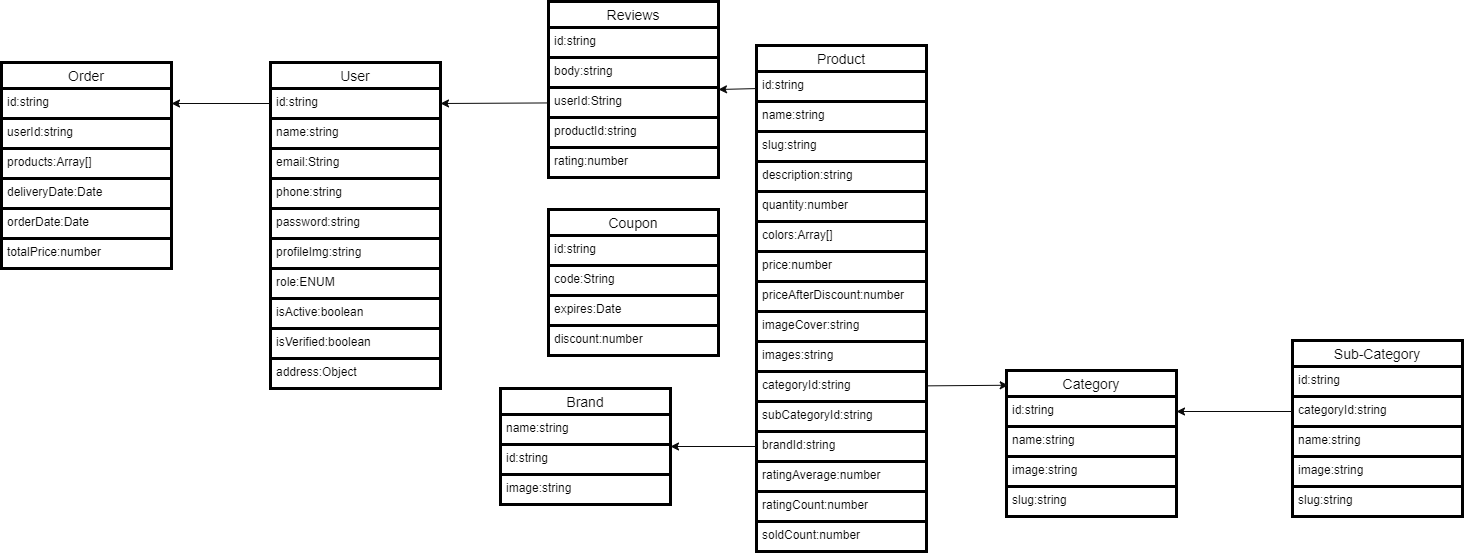

The diagram above was exported from draw.io. Its source (the exported page's mxGraphModel, read from the mxfile embedded in the PNG):
<mxGraphModel dx="3150" dy="2285" grid="0" gridSize="10" guides="1" tooltips="1" connect="1" arrows="1" fold="1" page="1" pageScale="1" pageWidth="1100" pageHeight="850" background="#ffffff" math="0" shadow="0">
  <root>
    <mxCell id="0" />
    <mxCell id="1" parent="0" />
    <mxCell id="3" value="Product" style="swimlane;fontStyle=0;childLayout=stackLayout;horizontal=1;startSize=26;horizontalStack=0;resizeParent=1;resizeParentMax=0;resizeLast=0;collapsible=1;marginBottom=0;align=center;fontSize=14;fillColor=none;strokeColor=#000000;strokeWidth=3;fontColor=#050505;" vertex="1" parent="1">
      <mxGeometry x="225" y="-325" width="170" height="506" as="geometry" />
    </mxCell>
    <mxCell id="76" value="id:string" style="text;spacingLeft=4;spacingRight=4;overflow=hidden;rotatable=0;points=[[0,0.5],[1,0.5]];portConstraint=eastwest;fontSize=12;fillColor=none;strokeColor=#000000;strokeWidth=3;fontStyle=0;fontColor=#050505;" vertex="1" parent="3">
      <mxGeometry y="26" width="170" height="30" as="geometry" />
    </mxCell>
    <mxCell id="4" value="name:string" style="text;strokeColor=#000000;fillColor=none;spacingLeft=4;spacingRight=4;overflow=hidden;rotatable=0;points=[[0,0.5],[1,0.5]];portConstraint=eastwest;fontSize=12;strokeWidth=3;fontStyle=0;fontColor=#050505;" vertex="1" parent="3">
      <mxGeometry y="56" width="170" height="30" as="geometry" />
    </mxCell>
    <mxCell id="5" value="slug:string" style="text;spacingLeft=4;spacingRight=4;overflow=hidden;rotatable=0;points=[[0,0.5],[1,0.5]];portConstraint=eastwest;fontSize=12;fillColor=none;strokeColor=#000000;strokeWidth=3;fontStyle=0;fontColor=#050505;" vertex="1" parent="3">
      <mxGeometry y="86" width="170" height="30" as="geometry" />
    </mxCell>
    <mxCell id="6" value="description:string" style="text;spacingLeft=4;spacingRight=4;overflow=hidden;rotatable=0;points=[[0,0.5],[1,0.5]];portConstraint=eastwest;fontSize=12;fillColor=none;strokeColor=#000000;strokeWidth=3;fontStyle=0;fontColor=#050505;" vertex="1" parent="3">
      <mxGeometry y="116" width="170" height="30" as="geometry" />
    </mxCell>
    <mxCell id="8" value="quantity:number" style="text;spacingLeft=4;spacingRight=4;overflow=hidden;rotatable=0;points=[[0,0.5],[1,0.5]];portConstraint=eastwest;fontSize=12;fillColor=none;strokeColor=#000000;strokeWidth=3;fontStyle=0;fontColor=#050505;" vertex="1" parent="3">
      <mxGeometry y="146" width="170" height="30" as="geometry" />
    </mxCell>
    <mxCell id="9" value="colors:Array[]" style="text;spacingLeft=4;spacingRight=4;overflow=hidden;rotatable=0;points=[[0,0.5],[1,0.5]];portConstraint=eastwest;fontSize=12;fillColor=none;strokeColor=#000000;strokeWidth=3;fontStyle=0;fontColor=#050505;" vertex="1" parent="3">
      <mxGeometry y="176" width="170" height="30" as="geometry" />
    </mxCell>
    <mxCell id="10" value="price:number" style="text;spacingLeft=4;spacingRight=4;overflow=hidden;rotatable=0;points=[[0,0.5],[1,0.5]];portConstraint=eastwest;fontSize=12;fillColor=none;strokeColor=#000000;strokeWidth=3;fontStyle=0;fontColor=#050505;" vertex="1" parent="3">
      <mxGeometry y="206" width="170" height="30" as="geometry" />
    </mxCell>
    <mxCell id="11" value="priceAfterDiscount:number" style="text;spacingLeft=4;spacingRight=4;overflow=hidden;rotatable=0;points=[[0,0.5],[1,0.5]];portConstraint=eastwest;fontSize=12;fillColor=none;strokeColor=#000000;strokeWidth=3;fontStyle=0;fontColor=#050505;" vertex="1" parent="3">
      <mxGeometry y="236" width="170" height="30" as="geometry" />
    </mxCell>
    <mxCell id="12" value="imageCover:string" style="text;spacingLeft=4;spacingRight=4;overflow=hidden;rotatable=0;points=[[0,0.5],[1,0.5]];portConstraint=eastwest;fontSize=12;fillColor=none;strokeColor=#000000;strokeWidth=3;fontStyle=0;fontColor=#050505;" vertex="1" parent="3">
      <mxGeometry y="266" width="170" height="30" as="geometry" />
    </mxCell>
    <mxCell id="13" value="images:string" style="text;spacingLeft=4;spacingRight=4;overflow=hidden;rotatable=0;points=[[0,0.5],[1,0.5]];portConstraint=eastwest;fontSize=12;fillColor=none;strokeColor=#000000;strokeWidth=3;fontStyle=0;fontColor=#050505;" vertex="1" parent="3">
      <mxGeometry y="296" width="170" height="30" as="geometry" />
    </mxCell>
    <mxCell id="14" value="categoryId:string" style="text;spacingLeft=4;spacingRight=4;overflow=hidden;rotatable=0;points=[[0,0.5],[1,0.5]];portConstraint=eastwest;fontSize=12;fillColor=none;strokeColor=#000000;strokeWidth=3;fontStyle=0;fontColor=#050505;" vertex="1" parent="3">
      <mxGeometry y="326" width="170" height="30" as="geometry" />
    </mxCell>
    <mxCell id="15" value="subCategoryId:string" style="text;spacingLeft=4;spacingRight=4;overflow=hidden;rotatable=0;points=[[0,0.5],[1,0.5]];portConstraint=eastwest;fontSize=12;fillColor=none;strokeColor=#000000;strokeWidth=3;fontStyle=0;fontColor=#050505;" vertex="1" parent="3">
      <mxGeometry y="356" width="170" height="30" as="geometry" />
    </mxCell>
    <mxCell id="16" value="brandId:string" style="text;spacingLeft=4;spacingRight=4;overflow=hidden;rotatable=0;points=[[0,0.5],[1,0.5]];portConstraint=eastwest;fontSize=12;fillColor=none;strokeColor=#000000;strokeWidth=3;fontStyle=0;fontColor=#050505;" vertex="1" parent="3">
      <mxGeometry y="386" width="170" height="30" as="geometry" />
    </mxCell>
    <mxCell id="17" value="ratingAverage:number" style="text;spacingLeft=4;spacingRight=4;overflow=hidden;rotatable=0;points=[[0,0.5],[1,0.5]];portConstraint=eastwest;fontSize=12;fillColor=none;strokeColor=#000000;strokeWidth=3;fontStyle=0;fontColor=#050505;" vertex="1" parent="3">
      <mxGeometry y="416" width="170" height="30" as="geometry" />
    </mxCell>
    <mxCell id="18" value="ratingCount:number" style="text;spacingLeft=4;spacingRight=4;overflow=hidden;rotatable=0;points=[[0,0.5],[1,0.5]];portConstraint=eastwest;fontSize=12;fillColor=none;strokeColor=#000000;strokeWidth=3;fontStyle=0;fontColor=#050505;" vertex="1" parent="3">
      <mxGeometry y="446" width="170" height="30" as="geometry" />
    </mxCell>
    <mxCell id="19" value="soldCount:number" style="text;spacingLeft=4;spacingRight=4;overflow=hidden;rotatable=0;points=[[0,0.5],[1,0.5]];portConstraint=eastwest;fontSize=12;fillColor=none;strokeColor=#000000;strokeWidth=3;fontStyle=0;fontColor=#050505;" vertex="1" parent="3">
      <mxGeometry y="476" width="170" height="30" as="geometry" />
    </mxCell>
    <mxCell id="20" value="User" style="swimlane;fontStyle=0;childLayout=stackLayout;horizontal=1;startSize=26;horizontalStack=0;resizeParent=1;resizeParentMax=0;resizeLast=0;collapsible=1;marginBottom=0;align=center;fontSize=14;fillColor=none;strokeColor=#000000;strokeWidth=3;fontColor=#050505;" vertex="1" parent="1">
      <mxGeometry x="-261" y="-308" width="170" height="326" as="geometry" />
    </mxCell>
    <mxCell id="75" value="id:string" style="text;strokeColor=#000000;fillColor=none;spacingLeft=4;spacingRight=4;overflow=hidden;rotatable=0;points=[[0,0.5],[1,0.5]];portConstraint=eastwest;fontSize=12;strokeWidth=3;fontStyle=0;fontColor=#050505;" vertex="1" parent="20">
      <mxGeometry y="26" width="170" height="30" as="geometry" />
    </mxCell>
    <mxCell id="21" value="name:string    " style="text;strokeColor=#000000;fillColor=none;spacingLeft=4;spacingRight=4;overflow=hidden;rotatable=0;points=[[0,0.5],[1,0.5]];portConstraint=eastwest;fontSize=12;strokeWidth=3;fontStyle=0;fontColor=#050505;" vertex="1" parent="20">
      <mxGeometry y="56" width="170" height="30" as="geometry" />
    </mxCell>
    <mxCell id="22" value="email:String" style="text;spacingLeft=4;spacingRight=4;overflow=hidden;rotatable=0;points=[[0,0.5],[1,0.5]];portConstraint=eastwest;fontSize=12;fillColor=none;strokeColor=#000000;strokeWidth=3;fontStyle=0;fontColor=#050505;" vertex="1" parent="20">
      <mxGeometry y="86" width="170" height="30" as="geometry" />
    </mxCell>
    <mxCell id="23" value="phone:string" style="text;spacingLeft=4;spacingRight=4;overflow=hidden;rotatable=0;points=[[0,0.5],[1,0.5]];portConstraint=eastwest;fontSize=12;fillColor=none;strokeColor=#000000;strokeWidth=3;fontStyle=0;fontColor=#050505;" vertex="1" parent="20">
      <mxGeometry y="116" width="170" height="30" as="geometry" />
    </mxCell>
    <mxCell id="24" value="password:string" style="text;spacingLeft=4;spacingRight=4;overflow=hidden;rotatable=0;points=[[0,0.5],[1,0.5]];portConstraint=eastwest;fontSize=12;fillColor=none;strokeColor=#000000;strokeWidth=3;fontStyle=0;fontColor=#050505;" vertex="1" parent="20">
      <mxGeometry y="146" width="170" height="30" as="geometry" />
    </mxCell>
    <mxCell id="25" value="profileImg:string" style="text;spacingLeft=4;spacingRight=4;overflow=hidden;rotatable=0;points=[[0,0.5],[1,0.5]];portConstraint=eastwest;fontSize=12;fillColor=none;strokeColor=#000000;strokeWidth=3;fontStyle=0;fontColor=#050505;" vertex="1" parent="20">
      <mxGeometry y="176" width="170" height="30" as="geometry" />
    </mxCell>
    <mxCell id="26" value="role:ENUM" style="text;spacingLeft=4;spacingRight=4;overflow=hidden;rotatable=0;points=[[0,0.5],[1,0.5]];portConstraint=eastwest;fontSize=12;fillColor=none;strokeColor=#000000;strokeWidth=3;fontStyle=0;fontColor=#050505;" vertex="1" parent="20">
      <mxGeometry y="206" width="170" height="30" as="geometry" />
    </mxCell>
    <mxCell id="27" value="isActive:boolean" style="text;spacingLeft=4;spacingRight=4;overflow=hidden;rotatable=0;points=[[0,0.5],[1,0.5]];portConstraint=eastwest;fontSize=12;fillColor=none;strokeColor=#000000;strokeWidth=3;fontStyle=0;fontColor=#050505;" vertex="1" parent="20">
      <mxGeometry y="236" width="170" height="30" as="geometry" />
    </mxCell>
    <mxCell id="28" value="isVerified:boolean" style="text;spacingLeft=4;spacingRight=4;overflow=hidden;rotatable=0;points=[[0,0.5],[1,0.5]];portConstraint=eastwest;fontSize=12;fillColor=none;strokeColor=#000000;strokeWidth=3;fontStyle=0;fontColor=#050505;" vertex="1" parent="20">
      <mxGeometry y="266" width="170" height="30" as="geometry" />
    </mxCell>
    <mxCell id="66" value="address:Object" style="text;spacingLeft=4;spacingRight=4;overflow=hidden;rotatable=0;points=[[0,0.5],[1,0.5]];portConstraint=eastwest;fontSize=12;fillColor=none;strokeColor=#000000;strokeWidth=3;fontStyle=0;fontColor=#050505;" vertex="1" parent="20">
      <mxGeometry y="296" width="170" height="30" as="geometry" />
    </mxCell>
    <mxCell id="36" value="Brand" style="swimlane;fontStyle=0;childLayout=stackLayout;horizontal=1;startSize=26;horizontalStack=0;resizeParent=1;resizeParentMax=0;resizeLast=0;collapsible=1;marginBottom=0;align=center;fontSize=14;fillColor=none;strokeColor=#000000;strokeWidth=3;fontColor=#050505;" vertex="1" parent="1">
      <mxGeometry x="-31" y="18" width="170" height="116" as="geometry" />
    </mxCell>
    <mxCell id="37" value="name:string    " style="text;strokeColor=#000000;fillColor=none;spacingLeft=4;spacingRight=4;overflow=hidden;rotatable=0;points=[[0,0.5],[1,0.5]];portConstraint=eastwest;fontSize=12;strokeWidth=3;fontStyle=0;fontColor=#050505;" vertex="1" parent="36">
      <mxGeometry y="26" width="170" height="30" as="geometry" />
    </mxCell>
    <mxCell id="74" value="id:string    " style="text;strokeColor=#000000;fillColor=none;spacingLeft=4;spacingRight=4;overflow=hidden;rotatable=0;points=[[0,0.5],[1,0.5]];portConstraint=eastwest;fontSize=12;strokeWidth=3;fontStyle=0;fontColor=#050505;" vertex="1" parent="36">
      <mxGeometry y="56" width="170" height="30" as="geometry" />
    </mxCell>
    <mxCell id="38" value="image:string" style="text;spacingLeft=4;spacingRight=4;overflow=hidden;rotatable=0;points=[[0,0.5],[1,0.5]];portConstraint=eastwest;fontSize=12;fillColor=none;strokeColor=#000000;strokeWidth=3;fontStyle=0;fontColor=#050505;" vertex="1" parent="36">
      <mxGeometry y="86" width="170" height="30" as="geometry" />
    </mxCell>
    <mxCell id="45" value="Category" style="swimlane;fontStyle=0;childLayout=stackLayout;horizontal=1;startSize=26;horizontalStack=0;resizeParent=1;resizeParentMax=0;resizeLast=0;collapsible=1;marginBottom=0;align=center;fontSize=14;fillColor=none;strokeColor=#000000;strokeWidth=3;fontColor=#050505;" vertex="1" parent="1">
      <mxGeometry x="475" width="170" height="146" as="geometry" />
    </mxCell>
    <mxCell id="72" value="id:string" style="text;spacingLeft=4;spacingRight=4;overflow=hidden;rotatable=0;points=[[0,0.5],[1,0.5]];portConstraint=eastwest;fontSize=12;fillColor=none;strokeColor=#000000;strokeWidth=3;fontStyle=0;fontColor=#050505;" vertex="1" parent="45">
      <mxGeometry y="26" width="170" height="30" as="geometry" />
    </mxCell>
    <mxCell id="46" value="name:string    " style="text;spacingLeft=4;spacingRight=4;overflow=hidden;rotatable=0;points=[[0,0.5],[1,0.5]];portConstraint=eastwest;fontSize=12;fillColor=none;strokeColor=#000000;strokeWidth=3;fontStyle=0;fontColor=#050505;" vertex="1" parent="45">
      <mxGeometry y="56" width="170" height="30" as="geometry" />
    </mxCell>
    <mxCell id="47" value="image:string" style="text;spacingLeft=4;spacingRight=4;overflow=hidden;rotatable=0;points=[[0,0.5],[1,0.5]];portConstraint=eastwest;fontSize=12;fillColor=none;strokeColor=#000000;strokeWidth=3;fontStyle=0;fontColor=#050505;" vertex="1" parent="45">
      <mxGeometry y="86" width="170" height="30" as="geometry" />
    </mxCell>
    <mxCell id="48" value="slug:string" style="text;spacingLeft=4;spacingRight=4;overflow=hidden;rotatable=0;points=[[0,0.5],[1,0.5]];portConstraint=eastwest;fontSize=12;fillColor=none;strokeColor=#000000;strokeWidth=3;fontStyle=0;fontColor=#050505;" vertex="1" parent="45">
      <mxGeometry y="116" width="170" height="30" as="geometry" />
    </mxCell>
    <mxCell id="49" value="Reviews" style="swimlane;fontStyle=0;childLayout=stackLayout;horizontal=1;startSize=26;horizontalStack=0;resizeParent=1;resizeParentMax=0;resizeLast=0;collapsible=1;marginBottom=0;align=center;fontSize=14;fillColor=none;strokeColor=#000000;strokeWidth=3;fontColor=#050505;" vertex="1" parent="1">
      <mxGeometry x="17" y="-369" width="170" height="176" as="geometry" />
    </mxCell>
    <mxCell id="50" value="id:string" style="text;spacingLeft=4;spacingRight=4;overflow=hidden;rotatable=0;points=[[0,0.5],[1,0.5]];portConstraint=eastwest;fontSize=12;fillColor=none;strokeColor=#000000;strokeWidth=3;fontStyle=0;fontColor=#050505;" vertex="1" parent="49">
      <mxGeometry y="26" width="170" height="30" as="geometry" />
    </mxCell>
    <mxCell id="70" value="body:string" style="text;spacingLeft=4;spacingRight=4;overflow=hidden;rotatable=0;points=[[0,0.5],[1,0.5]];portConstraint=eastwest;fontSize=12;fillColor=none;strokeColor=#000000;strokeWidth=3;fontStyle=0;fontColor=#050505;" vertex="1" parent="49">
      <mxGeometry y="56" width="170" height="30" as="geometry" />
    </mxCell>
    <mxCell id="51" value="userId:String" style="text;spacingLeft=4;spacingRight=4;overflow=hidden;rotatable=0;points=[[0,0.5],[1,0.5]];portConstraint=eastwest;fontSize=12;fillColor=none;strokeColor=#000000;strokeWidth=3;fontStyle=0;fontColor=#050505;" vertex="1" parent="49">
      <mxGeometry y="86" width="170" height="30" as="geometry" />
    </mxCell>
    <mxCell id="52" value="productId:string" style="text;spacingLeft=4;spacingRight=4;overflow=hidden;rotatable=0;points=[[0,0.5],[1,0.5]];portConstraint=eastwest;fontSize=12;fillColor=none;strokeColor=#000000;strokeWidth=3;fontStyle=0;fontColor=#050505;" vertex="1" parent="49">
      <mxGeometry y="116" width="170" height="30" as="geometry" />
    </mxCell>
    <mxCell id="53" value="rating:number" style="text;spacingLeft=4;spacingRight=4;overflow=hidden;rotatable=0;points=[[0,0.5],[1,0.5]];portConstraint=eastwest;fontSize=12;fillColor=none;strokeColor=#000000;strokeWidth=3;fontStyle=0;fontColor=#050505;" vertex="1" parent="49">
      <mxGeometry y="146" width="170" height="30" as="geometry" />
    </mxCell>
    <mxCell id="54" value="Coupon" style="swimlane;fontStyle=0;childLayout=stackLayout;horizontal=1;startSize=26;horizontalStack=0;resizeParent=1;resizeParentMax=0;resizeLast=0;collapsible=1;marginBottom=0;align=center;fontSize=14;fillColor=none;strokeColor=#000000;strokeWidth=3;fontColor=#050505;" vertex="1" parent="1">
      <mxGeometry x="17" y="-161" width="170" height="146" as="geometry" />
    </mxCell>
    <mxCell id="71" value="id:string" style="text;spacingLeft=4;spacingRight=4;overflow=hidden;rotatable=0;points=[[0,0.5],[1,0.5]];portConstraint=eastwest;fontSize=12;fillColor=none;strokeColor=#000000;strokeWidth=3;fontStyle=0;fontColor=#050505;" vertex="1" parent="54">
      <mxGeometry y="26" width="170" height="30" as="geometry" />
    </mxCell>
    <mxCell id="55" value="code:String" style="text;spacingLeft=4;spacingRight=4;overflow=hidden;rotatable=0;points=[[0,0.5],[1,0.5]];portConstraint=eastwest;fontSize=12;fillColor=none;strokeColor=#000000;strokeWidth=3;fontStyle=0;fontColor=#050505;" vertex="1" parent="54">
      <mxGeometry y="56" width="170" height="30" as="geometry" />
    </mxCell>
    <mxCell id="56" value="expires:Date" style="text;spacingLeft=4;spacingRight=4;overflow=hidden;rotatable=0;points=[[0,0.5],[1,0.5]];portConstraint=eastwest;fontSize=12;fillColor=none;strokeColor=#000000;strokeWidth=3;fontStyle=0;fontColor=#050505;" vertex="1" parent="54">
      <mxGeometry y="86" width="170" height="30" as="geometry" />
    </mxCell>
    <mxCell id="57" value="discount:number" style="text;spacingLeft=4;spacingRight=4;overflow=hidden;rotatable=0;points=[[0,0.5],[1,0.5]];portConstraint=eastwest;fontSize=12;fillColor=none;strokeColor=#000000;strokeWidth=3;fontStyle=0;fontColor=#050505;" vertex="1" parent="54">
      <mxGeometry y="116" width="170" height="30" as="geometry" />
    </mxCell>
    <mxCell id="59" value="Order" style="swimlane;fontStyle=0;childLayout=stackLayout;horizontal=1;startSize=26;horizontalStack=0;resizeParent=1;resizeParentMax=0;resizeLast=0;collapsible=1;marginBottom=0;align=center;fontSize=14;fillColor=none;strokeColor=#000000;strokeWidth=3;fontColor=#050505;" vertex="1" parent="1">
      <mxGeometry x="-530" y="-308" width="170" height="206" as="geometry" />
    </mxCell>
    <mxCell id="73" value="id:string" style="text;strokeColor=#000000;fillColor=none;spacingLeft=4;spacingRight=4;overflow=hidden;rotatable=0;points=[[0,0.5],[1,0.5]];portConstraint=eastwest;fontSize=12;strokeWidth=3;fontStyle=0;fontColor=#050505;" vertex="1" parent="59">
      <mxGeometry y="26" width="170" height="30" as="geometry" />
    </mxCell>
    <mxCell id="60" value="userId:string" style="text;strokeColor=#000000;fillColor=none;spacingLeft=4;spacingRight=4;overflow=hidden;rotatable=0;points=[[0,0.5],[1,0.5]];portConstraint=eastwest;fontSize=12;strokeWidth=3;fontStyle=0;fontColor=#050505;" vertex="1" parent="59">
      <mxGeometry y="56" width="170" height="30" as="geometry" />
    </mxCell>
    <mxCell id="61" value="products:Array[]" style="text;strokeColor=#000000;fillColor=none;spacingLeft=4;spacingRight=4;overflow=hidden;rotatable=0;points=[[0,0.5],[1,0.5]];portConstraint=eastwest;fontSize=12;strokeWidth=3;fontStyle=0;fontColor=#050505;" vertex="1" parent="59">
      <mxGeometry y="86" width="170" height="30" as="geometry" />
    </mxCell>
    <mxCell id="62" value="deliveryDate:Date" style="text;strokeColor=#000000;fillColor=none;spacingLeft=4;spacingRight=4;overflow=hidden;rotatable=0;points=[[0,0.5],[1,0.5]];portConstraint=eastwest;fontSize=12;strokeWidth=3;fontStyle=0;fontColor=#050505;" vertex="1" parent="59">
      <mxGeometry y="116" width="170" height="30" as="geometry" />
    </mxCell>
    <mxCell id="63" value="orderDate:Date" style="text;strokeColor=#000000;fillColor=none;spacingLeft=4;spacingRight=4;overflow=hidden;rotatable=0;points=[[0,0.5],[1,0.5]];portConstraint=eastwest;fontSize=12;strokeWidth=3;fontStyle=0;fontColor=#050505;" vertex="1" parent="59">
      <mxGeometry y="146" width="170" height="30" as="geometry" />
    </mxCell>
    <mxCell id="64" value="totalPrice:number" style="text;strokeColor=#000000;fillColor=none;spacingLeft=4;spacingRight=4;overflow=hidden;rotatable=0;points=[[0,0.5],[1,0.5]];portConstraint=eastwest;fontSize=12;strokeWidth=3;fontStyle=0;fontColor=#050505;" vertex="1" parent="59">
      <mxGeometry y="176" width="170" height="30" as="geometry" />
    </mxCell>
    <mxCell id="77" style="edgeStyle=none;html=1;entryX=1;entryY=0.5;entryDx=0;entryDy=0;fontColor=#050505;fontStyle=0;strokeColor=#0A0A0A;" edge="1" parent="1" source="16" target="36">
      <mxGeometry relative="1" as="geometry" />
    </mxCell>
    <mxCell id="78" style="edgeStyle=none;html=1;entryX=1;entryY=0.5;entryDx=0;entryDy=0;fontColor=#050505;strokeColor=#0A0A0A;" edge="1" parent="1" source="76" target="49">
      <mxGeometry relative="1" as="geometry" />
    </mxCell>
    <mxCell id="79" style="edgeStyle=none;html=1;entryX=1;entryY=0.5;entryDx=0;entryDy=0;fontColor=#050505;strokeColor=#0A0A0A;" edge="1" parent="1" source="51" target="75">
      <mxGeometry relative="1" as="geometry" />
    </mxCell>
    <mxCell id="80" style="edgeStyle=none;html=1;entryX=1;entryY=0.5;entryDx=0;entryDy=0;fontColor=#050505;strokeColor=#0A0A0A;" edge="1" parent="1" source="75" target="73">
      <mxGeometry relative="1" as="geometry" />
    </mxCell>
    <mxCell id="81" style="edgeStyle=none;html=1;entryX=0.01;entryY=0.101;entryDx=0;entryDy=0;entryPerimeter=0;fontColor=#050505;strokeColor=#0A0A0A;" edge="1" parent="1" source="14" target="45">
      <mxGeometry relative="1" as="geometry" />
    </mxCell>
    <mxCell id="82" value="Sub-Category" style="swimlane;fontStyle=0;childLayout=stackLayout;horizontal=1;startSize=26;horizontalStack=0;resizeParent=1;resizeParentMax=0;resizeLast=0;collapsible=1;marginBottom=0;align=center;fontSize=14;fillColor=none;strokeColor=#000000;strokeWidth=3;fontColor=#050505;" vertex="1" parent="1">
      <mxGeometry x="761" y="-30" width="170" height="176" as="geometry" />
    </mxCell>
    <mxCell id="83" value="id:string" style="text;spacingLeft=4;spacingRight=4;overflow=hidden;rotatable=0;points=[[0,0.5],[1,0.5]];portConstraint=eastwest;fontSize=12;fillColor=none;strokeColor=#000000;strokeWidth=3;fontStyle=0;fontColor=#050505;" vertex="1" parent="82">
      <mxGeometry y="26" width="170" height="30" as="geometry" />
    </mxCell>
    <mxCell id="87" value="categoryId:string" style="text;spacingLeft=4;spacingRight=4;overflow=hidden;rotatable=0;points=[[0,0.5],[1,0.5]];portConstraint=eastwest;fontSize=12;fillColor=none;strokeColor=#000000;strokeWidth=3;fontStyle=0;fontColor=#050505;" vertex="1" parent="82">
      <mxGeometry y="56" width="170" height="30" as="geometry" />
    </mxCell>
    <mxCell id="84" value="name:string    " style="text;spacingLeft=4;spacingRight=4;overflow=hidden;rotatable=0;points=[[0,0.5],[1,0.5]];portConstraint=eastwest;fontSize=12;fillColor=none;strokeColor=#000000;strokeWidth=3;fontStyle=0;fontColor=#050505;" vertex="1" parent="82">
      <mxGeometry y="86" width="170" height="30" as="geometry" />
    </mxCell>
    <mxCell id="85" value="image:string" style="text;spacingLeft=4;spacingRight=4;overflow=hidden;rotatable=0;points=[[0,0.5],[1,0.5]];portConstraint=eastwest;fontSize=12;fillColor=none;strokeColor=#000000;strokeWidth=3;fontStyle=0;fontColor=#050505;" vertex="1" parent="82">
      <mxGeometry y="116" width="170" height="30" as="geometry" />
    </mxCell>
    <mxCell id="86" value="slug:string" style="text;spacingLeft=4;spacingRight=4;overflow=hidden;rotatable=0;points=[[0,0.5],[1,0.5]];portConstraint=eastwest;fontSize=12;fillColor=none;strokeColor=#000000;strokeWidth=3;fontStyle=0;fontColor=#050505;" vertex="1" parent="82">
      <mxGeometry y="146" width="170" height="30" as="geometry" />
    </mxCell>
    <mxCell id="89" style="edgeStyle=none;html=1;entryX=1;entryY=0.5;entryDx=0;entryDy=0;fontColor=#050505;strokeColor=#0A0A0A;" edge="1" parent="1" source="87" target="72">
      <mxGeometry relative="1" as="geometry" />
    </mxCell>
  </root>
</mxGraphModel>